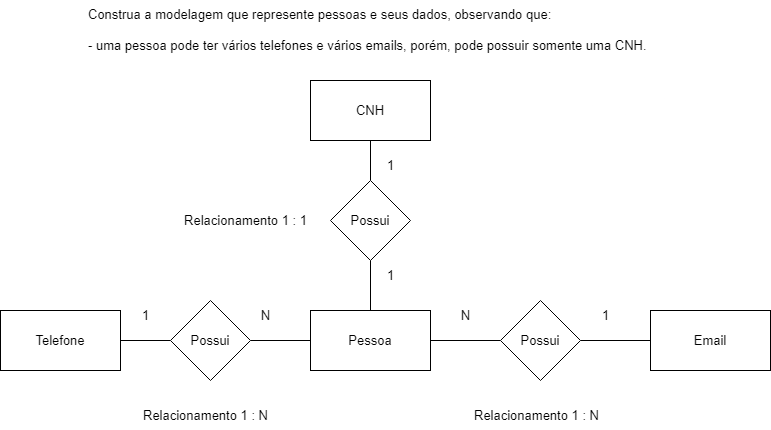

The diagram above was exported from draw.io. Its source (the exported page's mxGraphModel, read from the mxfile embedded in the PNG):
<mxGraphModel dx="880" dy="522" grid="1" gridSize="10" guides="1" tooltips="1" connect="1" arrows="1" fold="1" page="1" pageScale="1" pageWidth="827" pageHeight="1169" math="0" shadow="0">
  <root>
    <mxCell id="0" />
    <mxCell id="1" parent="0" />
    <mxCell id="8RId-lNFVbK9tMFixU21-1" value="&lt;div style=&quot;font-size: 13px;&quot;&gt;&lt;font style=&quot;font-size: 13px;&quot;&gt;Construa a modelagem que represente pessoas e seus dados, observando que:&lt;/font&gt;&lt;/div&gt;&lt;div style=&quot;font-size: 13px;&quot;&gt;&lt;font style=&quot;font-size: 13px;&quot;&gt;&lt;br&gt;&lt;/font&gt;&lt;/div&gt;&lt;div style=&quot;font-size: 13px;&quot;&gt;&lt;font style=&quot;font-size: 13px;&quot;&gt;- uma pessoa pode ter vários telefones e vários emails, porém, pode possuir somente uma CNH.&lt;/font&gt;&lt;/div&gt;" style="text;html=1;align=left;verticalAlign=middle;resizable=0;points=[];autosize=1;strokeColor=none;fillColor=none;" vertex="1" parent="1">
      <mxGeometry x="115" y="40" width="580" height="60" as="geometry" />
    </mxCell>
    <mxCell id="8RId-lNFVbK9tMFixU21-13" style="edgeStyle=orthogonalEdgeStyle;rounded=0;orthogonalLoop=1;jettySize=auto;html=1;entryX=1;entryY=0.5;entryDx=0;entryDy=0;endArrow=none;endFill=0;" edge="1" parent="1" source="8RId-lNFVbK9tMFixU21-2" target="8RId-lNFVbK9tMFixU21-8">
      <mxGeometry relative="1" as="geometry" />
    </mxCell>
    <mxCell id="8RId-lNFVbK9tMFixU21-2" value="&lt;font style=&quot;font-size: 13px;&quot;&gt;Pessoa&lt;/font&gt;" style="rounded=0;whiteSpace=wrap;html=1;" vertex="1" parent="1">
      <mxGeometry x="339" y="350" width="120" height="60" as="geometry" />
    </mxCell>
    <mxCell id="8RId-lNFVbK9tMFixU21-3" value="&lt;span style=&quot;font-size: 13px;&quot;&gt;CNH&lt;/span&gt;" style="rounded=0;whiteSpace=wrap;html=1;" vertex="1" parent="1">
      <mxGeometry x="339" y="120" width="120" height="60" as="geometry" />
    </mxCell>
    <mxCell id="8RId-lNFVbK9tMFixU21-4" value="&lt;span style=&quot;font-size: 13px;&quot;&gt;Email&lt;/span&gt;" style="rounded=0;whiteSpace=wrap;html=1;" vertex="1" parent="1">
      <mxGeometry x="679" y="350" width="120" height="60" as="geometry" />
    </mxCell>
    <mxCell id="8RId-lNFVbK9tMFixU21-14" style="edgeStyle=orthogonalEdgeStyle;rounded=0;orthogonalLoop=1;jettySize=auto;html=1;entryX=0;entryY=0.5;entryDx=0;entryDy=0;endArrow=none;endFill=0;" edge="1" parent="1" source="8RId-lNFVbK9tMFixU21-5" target="8RId-lNFVbK9tMFixU21-8">
      <mxGeometry relative="1" as="geometry" />
    </mxCell>
    <mxCell id="8RId-lNFVbK9tMFixU21-5" value="&lt;span style=&quot;font-size: 13px;&quot;&gt;Telefone&lt;/span&gt;" style="rounded=0;whiteSpace=wrap;html=1;" vertex="1" parent="1">
      <mxGeometry x="29" y="350" width="120" height="60" as="geometry" />
    </mxCell>
    <mxCell id="8RId-lNFVbK9tMFixU21-9" style="edgeStyle=orthogonalEdgeStyle;rounded=0;orthogonalLoop=1;jettySize=auto;html=1;entryX=0.5;entryY=1;entryDx=0;entryDy=0;endArrow=none;endFill=0;" edge="1" parent="1" source="8RId-lNFVbK9tMFixU21-6" target="8RId-lNFVbK9tMFixU21-3">
      <mxGeometry relative="1" as="geometry" />
    </mxCell>
    <mxCell id="8RId-lNFVbK9tMFixU21-10" style="edgeStyle=orthogonalEdgeStyle;rounded=0;orthogonalLoop=1;jettySize=auto;html=1;exitX=0.5;exitY=1;exitDx=0;exitDy=0;entryX=0.5;entryY=0;entryDx=0;entryDy=0;endArrow=none;endFill=0;" edge="1" parent="1" source="8RId-lNFVbK9tMFixU21-6" target="8RId-lNFVbK9tMFixU21-2">
      <mxGeometry relative="1" as="geometry" />
    </mxCell>
    <mxCell id="8RId-lNFVbK9tMFixU21-6" value="&lt;font style=&quot;font-size: 13px;&quot;&gt;Possui&lt;/font&gt;" style="rhombus;whiteSpace=wrap;html=1;" vertex="1" parent="1">
      <mxGeometry x="359" y="220" width="80" height="80" as="geometry" />
    </mxCell>
    <mxCell id="8RId-lNFVbK9tMFixU21-11" style="edgeStyle=orthogonalEdgeStyle;rounded=0;orthogonalLoop=1;jettySize=auto;html=1;entryX=1;entryY=0.5;entryDx=0;entryDy=0;endArrow=none;endFill=0;" edge="1" parent="1" source="8RId-lNFVbK9tMFixU21-7" target="8RId-lNFVbK9tMFixU21-2">
      <mxGeometry relative="1" as="geometry" />
    </mxCell>
    <mxCell id="8RId-lNFVbK9tMFixU21-12" style="edgeStyle=orthogonalEdgeStyle;rounded=0;orthogonalLoop=1;jettySize=auto;html=1;exitX=1;exitY=0.5;exitDx=0;exitDy=0;entryX=0;entryY=0.5;entryDx=0;entryDy=0;endArrow=none;endFill=0;" edge="1" parent="1" source="8RId-lNFVbK9tMFixU21-7" target="8RId-lNFVbK9tMFixU21-4">
      <mxGeometry relative="1" as="geometry" />
    </mxCell>
    <mxCell id="8RId-lNFVbK9tMFixU21-7" value="&lt;font style=&quot;font-size: 13px;&quot;&gt;Possui&lt;/font&gt;" style="rhombus;whiteSpace=wrap;html=1;" vertex="1" parent="1">
      <mxGeometry x="529" y="340" width="80" height="80" as="geometry" />
    </mxCell>
    <mxCell id="8RId-lNFVbK9tMFixU21-8" value="&lt;font style=&quot;font-size: 13px;&quot;&gt;Possui&lt;/font&gt;" style="rhombus;whiteSpace=wrap;html=1;" vertex="1" parent="1">
      <mxGeometry x="199" y="340" width="80" height="80" as="geometry" />
    </mxCell>
    <mxCell id="8RId-lNFVbK9tMFixU21-15" value="&lt;font style=&quot;font-size: 13px;&quot;&gt;1&lt;/font&gt;" style="text;html=1;align=center;verticalAlign=middle;resizable=0;points=[];autosize=1;strokeColor=none;fillColor=none;" vertex="1" parent="1">
      <mxGeometry x="159" y="340" width="30" height="30" as="geometry" />
    </mxCell>
    <mxCell id="8RId-lNFVbK9tMFixU21-16" value="&lt;font style=&quot;font-size: 13px;&quot;&gt;1&lt;/font&gt;" style="text;html=1;align=center;verticalAlign=middle;resizable=0;points=[];autosize=1;strokeColor=none;fillColor=none;" vertex="1" parent="1">
      <mxGeometry x="404" y="300" width="30" height="30" as="geometry" />
    </mxCell>
    <mxCell id="8RId-lNFVbK9tMFixU21-17" value="&lt;font style=&quot;font-size: 13px;&quot;&gt;1&lt;/font&gt;" style="text;html=1;align=center;verticalAlign=middle;resizable=0;points=[];autosize=1;strokeColor=none;fillColor=none;" vertex="1" parent="1">
      <mxGeometry x="619" y="340" width="30" height="30" as="geometry" />
    </mxCell>
    <mxCell id="8RId-lNFVbK9tMFixU21-18" value="&lt;span style=&quot;font-size: 13px;&quot;&gt;N&lt;/span&gt;" style="text;html=1;align=center;verticalAlign=middle;resizable=0;points=[];autosize=1;strokeColor=none;fillColor=none;" vertex="1" parent="1">
      <mxGeometry x="479" y="340" width="30" height="30" as="geometry" />
    </mxCell>
    <mxCell id="8RId-lNFVbK9tMFixU21-19" value="&lt;span style=&quot;font-size: 13px;&quot;&gt;N&lt;/span&gt;" style="text;html=1;align=center;verticalAlign=middle;resizable=0;points=[];autosize=1;strokeColor=none;fillColor=none;" vertex="1" parent="1">
      <mxGeometry x="279" y="340" width="30" height="30" as="geometry" />
    </mxCell>
    <mxCell id="8RId-lNFVbK9tMFixU21-20" value="&lt;font style=&quot;font-size: 13px;&quot;&gt;1&lt;/font&gt;" style="text;html=1;align=center;verticalAlign=middle;resizable=0;points=[];autosize=1;strokeColor=none;fillColor=none;" vertex="1" parent="1">
      <mxGeometry x="404" y="190" width="30" height="30" as="geometry" />
    </mxCell>
    <mxCell id="8RId-lNFVbK9tMFixU21-21" value="&lt;font style=&quot;font-size: 13px;&quot;&gt;Relacionamento 1 : 1&lt;/font&gt;" style="text;html=1;align=center;verticalAlign=middle;resizable=0;points=[];autosize=1;strokeColor=none;fillColor=none;" vertex="1" parent="1">
      <mxGeometry x="199" y="245" width="150" height="30" as="geometry" />
    </mxCell>
    <mxCell id="8RId-lNFVbK9tMFixU21-22" value="&lt;font style=&quot;font-size: 13px;&quot;&gt;Relacionamento 1 : N&lt;/font&gt;" style="text;html=1;align=center;verticalAlign=middle;resizable=0;points=[];autosize=1;strokeColor=none;fillColor=none;" vertex="1" parent="1">
      <mxGeometry x="159" y="440" width="150" height="30" as="geometry" />
    </mxCell>
    <mxCell id="8RId-lNFVbK9tMFixU21-23" value="&lt;font style=&quot;font-size: 13px;&quot;&gt;Relacionamento 1 : N&lt;/font&gt;" style="text;html=1;align=center;verticalAlign=middle;resizable=0;points=[];autosize=1;strokeColor=none;fillColor=none;" vertex="1" parent="1">
      <mxGeometry x="490" y="440" width="150" height="30" as="geometry" />
    </mxCell>
  </root>
</mxGraphModel>